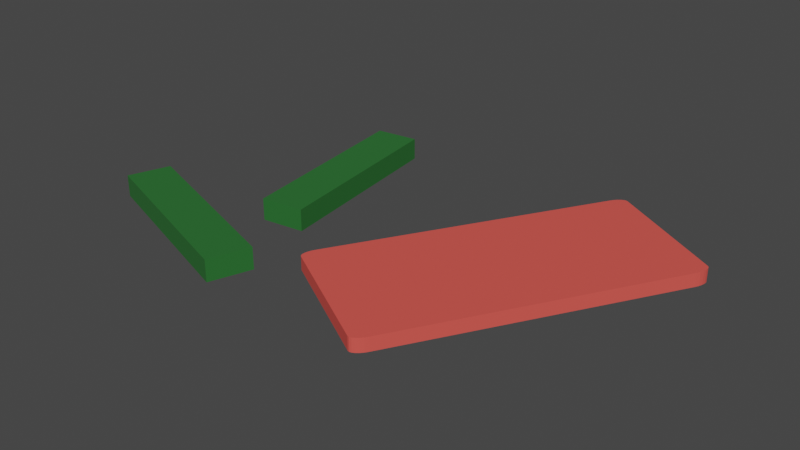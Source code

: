# Source: ssd_ram.blend  (saved by Blender 3.0.42; exported with 4.5.12 LTS)
import bpy
from mathutils import Matrix  # noqa: F401  (used for matrix-valued properties, if any)

bpy.ops.wm.read_factory_settings(use_empty=True)
scene = bpy.context.scene
scene.name = 'Scene'

# ---- collections
col_collection = bpy.data.collections.new('Collection'); scene.collection.children.link(col_collection)

# ---- materials (node trees are filled in below, after node groups)
mat_base = bpy.data.materials.new('base')
mat_base.alpha_threshold = 0.0
mat_base.use_transparent_shadow = False
mat_base.line_color = (0.0, 0.0, 0.0, 1.0)
mat_red = bpy.data.materials.new('red')
mat_red.use_transparent_shadow = False

# ---- material node trees
mat_base.use_nodes = True; mat_base.node_tree.nodes.clear()
_N = mat_base.node_tree.nodes; _L = mat_base.node_tree.links
n0 = _N.new('ShaderNodeOutputMaterial'); n0.name = 'Material Output'; n0.location = (300, 300)
n1 = _N.new('ShaderNodeBsdfPrincipled'); n1.name = 'Principled BSDF'; n1.location = (10, 300)
n1.distribution = 'GGX'
n1.subsurface_method = 'RANDOM_WALK_SKIN'
n1.inputs[0].default_value = (0.01599, 0.1424, 0.02253, 1.0)
n1.inputs[2].default_value = 0.9
n1.inputs[3].default_value = 1.45
n1.inputs[27].default_value = (0.0, 0.0, 0.0, 1.0)
n1.inputs[28].default_value = 1.0
_L.new(n1.outputs[0], n0.inputs[0])
n0.is_active_output = True
mat_red.use_nodes = True; mat_red.node_tree.nodes.clear()
_N = mat_red.node_tree.nodes; _L = mat_red.node_tree.links
n0 = _N.new('ShaderNodeBsdfPrincipled'); n0.name = 'Principled BSDF'; n0.location = (10, 300)
n0.distribution = 'GGX'
n0.subsurface_method = 'RANDOM_WALK_SKIN'
n0.inputs[0].default_value = (0.8007, 0.08552, 0.06792, 1.0)
n0.inputs[2].default_value = 0.9
n0.inputs[3].default_value = 1.45
n0.inputs[27].default_value = (0.0, 0.0, 0.0, 1.0)
n0.inputs[28].default_value = 1.0
n1 = _N.new('ShaderNodeOutputMaterial'); n1.name = 'Material Output'; n1.location = (300, 300)
_L.new(n0.outputs[0], n1.inputs[0])
n1.is_active_output = True

# ---- world
world_world = bpy.data.worlds.new('World'); scene.world = world_world
world_world.use_nodes = True; world_world.node_tree.nodes.clear()
_N = world_world.node_tree.nodes; _L = world_world.node_tree.links
n0 = _N.new('ShaderNodeOutputWorld'); n0.name = 'World Output'; n0.location = (300, 300)
n1 = _N.new('ShaderNodeBackground'); n1.name = 'Background'; n1.location = (10, 300)
n1.inputs[0].default_value = (0.05088, 0.05088, 0.05088, 1.0)
_L.new(n1.outputs[0], n0.inputs[0])
n0.is_active_output = True
world_world.color = (0.05088, 0.05088, 0.05088)
world_world.use_sun_shadow = False
world_world.sun_shadow_jitter_overblur = 0.0

# ---- meshes
me_cube_009 = bpy.data.meshes.new('Cube.009')
me_cube_009.from_pydata([(-1.0, -1.0, -1.0), (-1.0, -1.0, 1.0), (-1.0, 1.0, -1.0), (-1.0, 1.0, 1.0), (1.0, -1.0, -1.0), (1.0, -1.0, 1.0), (1.0, 1.0, -1.0), (1.0, 1.0, 1.0)], [], [(0, 1, 3, 2), (2, 3, 7, 6), (6, 7, 5, 4), (4, 5, 1, 0), (2, 6, 4, 0), (7, 3, 1, 5)])
_uv = me_cube_009.uv_layers.new(name='CarteUV')
_uv.uv.foreach_set('vector', [0.375, 0.0, 0.625, 0.0, 0.625, 0.25, 0.375, 0.25, 0.375, 0.25, 0.625, 0.25, 0.625, 0.5, 0.375, 0.5, 0.375, 0.5, 0.625, 0.5, 0.625, 0.75, 0.375, 0.75, 0.375, 0.75, 0.625, 0.75, 0.625, 1.0, 0.375, 1.0, 0.125, 0.5, 0.375, 0.5, 0.375, 0.75, 0.125, 0.75, 0.625, 0.5, 0.875, 0.5, 0.875, 0.75, 0.625, 0.75])
me_cube_009.materials.append(mat_base)
me_cube_009.use_remesh_fix_poles = True
me_cube_009.use_remesh_preserve_attributes = False
me_cube_009.update()
me_cube_010 = bpy.data.meshes.new('Cube.010')
me_cube_010.from_pydata([(-1.0, -1.0, -1.0), (-1.0, -1.0, 1.0), (-1.0, 1.0, -1.0), (-1.0, 1.0, 1.0), (1.0, -1.0, -1.0), (1.0, -1.0, 1.0), (1.0, 1.0, -1.0), (1.0, 1.0, 1.0)], [], [(0, 1, 3, 2), (2, 3, 7, 6), (6, 7, 5, 4), (4, 5, 1, 0), (2, 6, 4, 0), (7, 3, 1, 5)])
_uv = me_cube_010.uv_layers.new(name='CarteUV')
_uv.uv.foreach_set('vector', [0.375, 0.0, 0.625, 0.0, 0.625, 0.25, 0.375, 0.25, 0.375, 0.25, 0.625, 0.25, 0.625, 0.5, 0.375, 0.5, 0.375, 0.5, 0.625, 0.5, 0.625, 0.75, 0.375, 0.75, 0.375, 0.75, 0.625, 0.75, 0.625, 1.0, 0.375, 1.0, 0.125, 0.5, 0.375, 0.5, 0.375, 0.75, 0.125, 0.75, 0.625, 0.5, 0.875, 0.5, 0.875, 0.75, 0.625, 0.75])
me_cube_010.materials.append(mat_base)
me_cube_010.use_remesh_fix_poles = True
me_cube_010.use_remesh_preserve_attributes = False
me_cube_010.update()
me_cube_007 = bpy.data.meshes.new('Cube.007')
me_cube_007.from_pydata([(-0.9045, -1.0, -1.0), (-1.0, -0.9045, -1.0), (-0.9292, -0.9967, -1.0), (-0.9523, -0.9872, -1.0), (-0.972, -0.972, -1.0), (-0.9872, -0.9523, -1.0), (-0.9967, -0.9292, -1.0), (-1.0, -0.9045, 1.0), (-0.9045, -1.0, 1.0), (-0.9967, -0.9292, 1.0), (-0.9872, -0.9523, 1.0), (-0.972, -0.972, 1.0), (-0.9523, -0.9872, 1.0), (-0.9292, -0.9967, 1.0), (-1.0, 0.9045, -1.0), (-0.9045, 1.0, -1.0), (-0.9967, 0.9292, -1.0), (-0.9872, 0.9523, -1.0), (-0.972, 0.972, -1.0), (-0.9523, 0.9872, -1.0), (-0.9292, 0.9967, -1.0), (-0.9045, 1.0, 1.0), (-1.0, 0.9045, 1.0), (-0.9292, 0.9967, 1.0), (-0.9523, 0.9872, 1.0), (-0.972, 0.972, 1.0), (-0.9872, 0.9523, 1.0), (-0.9967, 0.9292, 1.0), (1.0, -0.9045, -1.0), (0.9045, -1.0, -1.0), (0.9967, -0.9292, -1.0), (0.9872, -0.9523, -1.0), (0.972, -0.972, -1.0), (0.9523, -0.9872, -1.0), (0.9292, -0.9967, -1.0), (0.9045, -1.0, 1.0), (1.0, -0.9045, 1.0), (0.9292, -0.9967, 1.0), (0.9523, -0.9872, 1.0), (0.972, -0.972, 1.0), (0.9872, -0.9523, 1.0), (0.9967, -0.9292, 1.0), (0.9045, 1.0, -1.0), (1.0, 0.9045, -1.0), (0.9292, 0.9967, -1.0), (0.9523, 0.9872, -1.0), (0.972, 0.972, -1.0), (0.9872, 0.9523, -1.0), (0.9967, 0.9292, -1.0), (1.0, 0.9045, 1.0), (0.9045, 1.0, 1.0), (0.9967, 0.9292, 1.0), (0.9872, 0.9523, 1.0), (0.972, 0.972, 1.0), (0.9523, 0.9872, 1.0), (0.9292, 0.9967, 1.0)], [], [(29, 35, 8, 0), (43, 49, 36, 28), (49, 51, 52, 53, 54, 55, 50, 21, 23, 24, 25, 26, 27, 22, 7, 9, 10, 11, 12, 13, 8, 35, 37, 38, 39, 40, 41, 36), (1, 7, 22, 14), (15, 21, 50, 42), (0, 8, 13, 2), (2, 13, 12, 3), (3, 12, 11, 4), (4, 11, 10, 5), (5, 10, 9, 6), (6, 9, 7, 1), (21, 15, 20, 23), (23, 20, 19, 24), (24, 19, 18, 25), (25, 18, 17, 26), (26, 17, 16, 27), (27, 16, 14, 22), (49, 43, 48, 51), (51, 48, 47, 52), (52, 47, 46, 53), (53, 46, 45, 54), (54, 45, 44, 55), (55, 44, 42, 50), (35, 29, 34, 37), (37, 34, 33, 38), (38, 33, 32, 39), (39, 32, 31, 40), (40, 31, 30, 41), (41, 30, 28, 36), (14, 16, 17, 18, 19, 20, 15, 42, 44, 45, 46, 47, 48, 43, 28, 30, 31, 32, 33, 34, 29, 0, 2, 3, 4, 5, 6, 1)])
_uv = me_cube_007.uv_layers.new(name='CarteUV')
_uv.uv.foreach_set('vector', [0.375, 0.7619, 0.625, 0.7619, 0.625, 0.9881, 0.375, 0.9881, 0.375, 0.5119, 0.625, 0.5119, 0.625, 0.7381, 0.375, 0.7381, 0.625, 0.5119, 0.6254, 0.5088, 0.6266, 0.506, 0.6285, 0.5035, 0.631, 0.5016, 0.6338, 0.5004, 0.6369, 0.5, 0.8631, 0.5, 0.8662, 0.5004, 0.869, 0.5016, 0.8715, 0.5035, 0.8734, 0.506, 0.8746, 0.5088, 0.875, 0.5119, 0.875, 0.7381, 0.8746, 0.7412, 0.8734, 0.744, 0.8715, 0.7465, 0.869, 0.7484, 0.8662, 0.7496, 0.8631, 0.75, 0.6369, 0.75, 0.6338, 0.7496, 0.631, 0.7484, 0.6285, 0.7465, 0.6266, 0.744, 0.6254, 0.7412, 0.625, 0.7381, 0.375, 0.01194, 0.625, 0.01194, 0.625, 0.2381, 0.375, 0.2381, 0.375, 0.2619, 0.625, 0.2619, 0.625, 0.4881, 0.375, 0.4881, 0.375, 0.9881, 0.625, 0.9881, 0.625, 0.9912, 0.375, 0.9912, 0.375, 0.9912, 0.625, 0.9912, 0.625, 0.994, 0.375, 0.994, 0.375, 0.994, 0.625, 0.994, 0.625, 1.0, 0.375, 1.0, 0.375, 0.0, 0.625, 0.0, 0.625, 0.005968, 0.375, 0.005968, 0.375, 0.005968, 0.625, 0.005968, 0.625, 0.008847, 0.375, 0.008847, 0.375, 0.008847, 0.625, 0.008847, 0.625, 0.01194, 0.375, 0.01194, 0.625, 0.2619, 0.375, 0.2619, 0.375, 0.2588, 0.625, 0.2588, 0.625, 0.2588, 0.375, 0.2588, 0.375, 0.256, 0.625, 0.256, 0.625, 0.256, 0.375, 0.256, 0.375, 0.25, 0.625, 0.25, 0.625, 0.25, 0.375, 0.25, 0.375, 0.244, 0.625, 0.244, 0.625, 0.244, 0.375, 0.244, 0.375, 0.2412, 0.625, 0.2412, 0.625, 0.2412, 0.375, 0.2412, 0.375, 0.2381, 0.625, 0.2381, 0.625, 0.5119, 0.375, 0.5119, 0.375, 0.5088, 0.625, 0.5088, 0.625, 0.5088, 0.375, 0.5088, 0.375, 0.506, 0.625, 0.506, 0.625, 0.506, 0.375, 0.506, 0.375, 0.5, 0.625, 0.5, 0.625, 0.5, 0.375, 0.5, 0.375, 0.494, 0.625, 0.494, 0.625, 0.494, 0.375, 0.494, 0.375, 0.4912, 0.625, 0.4912, 0.625, 0.4912, 0.375, 0.4912, 0.375, 0.4881, 0.625, 0.4881, 0.625, 0.7619, 0.375, 0.7619, 0.375, 0.7588, 0.625, 0.7588, 0.625, 0.7588, 0.375, 0.7588, 0.375, 0.756, 0.625, 0.756, 0.625, 0.756, 0.375, 0.756, 0.375, 0.75, 0.625, 0.75, 0.625, 0.75, 0.375, 0.75, 0.375, 0.744, 0.625, 0.744, 0.625, 0.744, 0.375, 0.744, 0.375, 0.7412, 0.625, 0.7412, 0.625, 0.7412, 0.375, 0.7412, 0.375, 0.7381, 0.625, 0.7381, 0.125, 0.5119, 0.1254, 0.5088, 0.1266, 0.506, 0.1285, 0.5035, 0.131, 0.5016, 0.1338, 0.5004, 0.1369, 0.5, 0.3631, 0.5, 0.3662, 0.5004, 0.369, 0.5016, 0.3715, 0.5035, 0.3734, 0.506, 0.3746, 0.5088, 0.375, 0.5119, 0.375, 0.7381, 0.3746, 0.7412, 0.3734, 0.744, 0.3715, 0.7465, 0.369, 0.7484, 0.3662, 0.7496, 0.3631, 0.75, 0.1369, 0.75, 0.1338, 0.7496, 0.131, 0.7484, 0.1285, 0.7465, 0.1266, 0.744, 0.1254, 0.7412, 0.125, 0.7381])
me_cube_007.materials.append(mat_red)
me_cube_007.use_remesh_fix_poles = True
me_cube_007.use_remesh_preserve_attributes = False
me_cube_007.update()

# ---- objects
ob_board_ram1 = bpy.data.objects.new('board_ram1', me_cube_009)
ob_board_ram2 = bpy.data.objects.new('board_ram2', me_cube_010)
ob_board_ssd = bpy.data.objects.new('board_ssd', me_cube_007)

# ---- transforms, parenting, visibility, modifiers, constraints
ob_board_ram1.location = (-0.1018, -0.09158, 0.01748)
ob_board_ram1.rotation_euler = (0.0, -0.0, 2.805)
ob_board_ram1.scale = (0.09431, 0.0209, 0.01053)
ob_board_ram2.location = (-0.05633, 0.06227, 0.01748)
ob_board_ram2.rotation_euler = (0.0, -0.0, 1.698)
ob_board_ram2.scale = (0.09431, 0.0209, 0.01053)
ob_board_ssd.location = (0.1572, 0.02014, 0.01366)
ob_board_ssd.rotation_euler = (0.0, -0.0, -0.5301)
ob_board_ssd.scale = (0.07011, 0.1522, 0.006484)

# ---- collection membership
col_collection.objects.link(ob_board_ram1)
col_collection.objects.link(ob_board_ram2)
col_collection.objects.link(ob_board_ssd)

# ---- scene / render settings (as saved in the file)
scene.frame_start = 1; scene.frame_end = 250; scene.frame_set(1)
scene.render.engine = 'BLENDER_EEVEE_NEXT'
scene.cycles.sampling_pattern = 'TABULATED_SOBOL'
scene.cycles.use_light_tree = False
scene.view_settings.view_transform = 'Filmic'
bpy.context.view_layer.update()

# ---- added for rendering (the .blend has no active camera and no usable light): camera, sun
cam_auto = bpy.data.cameras.new('AutoCamera')
cam_auto.lens = 50.0
cam_auto.sensor_width = 36.0
cam_auto.clip_end = 1000.0
ob_auto_camera = bpy.data.objects.new('AutoCamera', cam_auto)
scene.collection.objects.link(ob_auto_camera)
ob_auto_camera.location = (0.599089, -0.640605, 0.457973)
ob_auto_camera.rotation_euler = (1.09748, -7.21219e-08, 0.694738)
scene.camera = ob_auto_camera
light_auto_sun = bpy.data.lights.new('AutoSun', 'SUN')
light_auto_sun.energy = 3.0
light_auto_sun.angle = 0.0523599
ob_auto_sun = bpy.data.objects.new('AutoSun', light_auto_sun)
scene.collection.objects.link(ob_auto_sun)
ob_auto_sun.rotation_euler = (0.872665, 0.174533, 0.523599)
bpy.context.view_layer.update()
